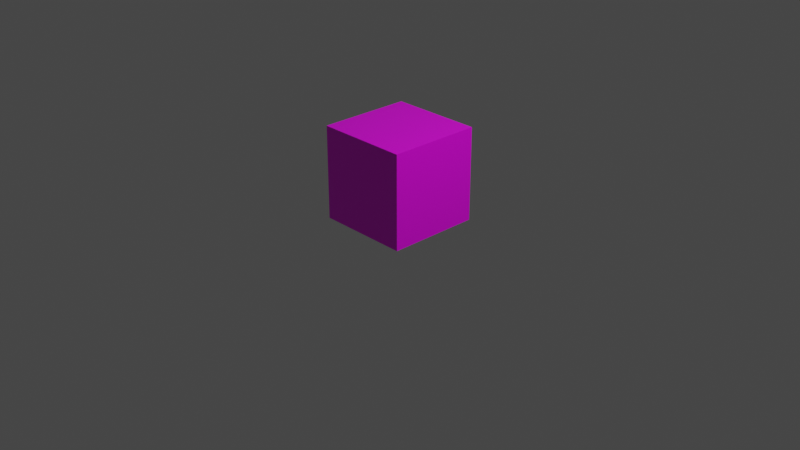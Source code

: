 # Source: cube.blend  (saved by Blender 2.81.16; exported with 4.5.12 LTS)
import bpy
from mathutils import Matrix  # noqa: F401  (used for matrix-valued properties, if any)

bpy.ops.wm.read_factory_settings(use_empty=True)
scene = bpy.context.scene
scene.name = 'Scene'

# ---- collections
col_collection = bpy.data.collections.new('Collection'); scene.collection.children.link(col_collection)

# ---- images (referenced by path relative to the original .blend; pixels are not part of the script)
import os
ASSET_DIR = os.environ.get("B2B_ASSET_DIR", "")  # directory of the original .blend (textures are referenced by path, not embedded)
HERE = os.path.dirname(os.path.abspath(__file__))  # packed textures are extracted next to this script under _unpacked/

def load_image(name, relpath, width, height, colorspace="sRGB"):
    """Load a texture the original file referenced (path relative to the .blend, or extracted next to this script)."""
    p = next((c for c in (os.path.join(HERE, relpath), os.path.join(ASSET_DIR, relpath)) if relpath and os.path.exists(c)), "")
    if p:
        img = bpy.data.images.load(p, check_existing=True)
        img.name = name
    else:  # same state as the original file: an image datablock whose file is absent (Cycles renders it pink)
        img = bpy.data.images.new(name, width, height)
        img.source = "FILE"
        img.filepath = "//" + (relpath or name)
    img.colorspace_settings.name = colorspace
    return img
img_side = load_image('side', 'side.png', 1024, 1024, 'sRGB')

# ---- materials (node trees are filled in below, after node groups)
mat_sidematerial = bpy.data.materials.new('SideMaterial')
mat_sidematerial.alpha_threshold = 0.0
mat_sidematerial.use_transparent_shadow = False
mat_sidematerial.line_color = (0.0, 0.0, 0.0, 1.0)

# ---- material node trees
mat_sidematerial.use_nodes = True; mat_sidematerial.node_tree.nodes.clear()
_N = mat_sidematerial.node_tree.nodes; _L = mat_sidematerial.node_tree.links
n0 = _N.new('ShaderNodeOutputMaterial'); n0.name = 'Material Output'; n0.location = (300, 300)
n1 = _N.new('ShaderNodeBsdfPrincipled'); n1.name = 'Principled BSDF'; n1.location = (10, 300)
n1.distribution = 'GGX'
n1.subsurface_method = 'BURLEY'
n1.inputs[2].default_value = 0.4
n1.inputs[3].default_value = 1.45
n1.inputs[27].default_value = (0.0, 0.0, 0.0, 1.0)
n1.inputs[28].default_value = 1.0
n2 = _N.new('ShaderNodeTexImage'); n2.name = 'Image Texture'; n2.location = (-280, 280)
n2.image = img_side
_L.new(n1.outputs[0], n0.inputs[0])
_L.new(n2.outputs[0], n1.inputs[0])
n0.is_active_output = True

# ---- world
world_world = bpy.data.worlds.new('World'); scene.world = world_world
world_world.use_nodes = True; world_world.node_tree.nodes.clear()
_N = world_world.node_tree.nodes; _L = world_world.node_tree.links
n0 = _N.new('ShaderNodeOutputWorld'); n0.name = 'World Output'; n0.location = (300, 300)
n1 = _N.new('ShaderNodeBackground'); n1.name = 'Background'; n1.location = (10, 300)
n1.inputs[0].default_value = (0.05088, 0.05088, 0.05088, 1.0)
_L.new(n1.outputs[0], n0.inputs[0])
n0.is_active_output = True
world_world.color = (0.05088, 0.05088, 0.05088)
world_world.use_sun_shadow = False
world_world.sun_shadow_jitter_overblur = 0.0

# ---- cameras
cam_camera = bpy.data.cameras.new('Camera')
cam_camera.clip_end = 100.0
cam_camera.ortho_scale = 7.314

# ---- lights
light_light = bpy.data.lights.new('Light', 'POINT')
light_light.transmission_factor = 0.0
light_light.energy = 1000.0
light_light.shadow_soft_size = 0.1
light_light.shadow_maximum_resolution = 0.006
light_light.use_absolute_resolution = True

# ---- meshes
me_cube = bpy.data.meshes.new('Cube')
me_cube.from_pydata([(0.5, 0.5, 1.0), (0.5, 0.5, 0.0), (0.5, -0.5, 1.0), (0.5, -0.5, 0.0), (-0.5, 0.5, 1.0), (-0.5, 0.5, 0.0), (-0.5, -0.5, 1.0), (-0.5, -0.5, 0.0)], [], [(0, 4, 6, 2), (3, 2, 6, 7), (7, 6, 4, 5), (5, 1, 3, 7), (1, 0, 2, 3), (5, 4, 0, 1)])
_uv = me_cube.uv_layers.new(name='UVMap')
_uv.uv.foreach_set('vector', [0.0, 0.0, 1.0, 0.0, 1.0, 1.0, 0.0, 1.0, 0.0, 0.0, 1.0, 0.0, 1.0, 1.0, 0.0, 1.0, 0.0, 0.0, 1.0, 0.0, 1.0, 1.0, 0.0, 1.0, 0.0, 0.0, 1.0, 0.0, 1.0, 1.0, 0.0, 1.0, 0.0, 0.0, 1.0, 0.0, 1.0, 1.0, 0.0, 1.0, 0.0, 0.0, 1.0, 0.0, 1.0, 1.0, 0.0, 1.0])
me_cube.materials.append(mat_sidematerial)
me_cube.use_remesh_preserve_volume = False
me_cube.use_remesh_preserve_attributes = False
me_cube.use_mirror_vertex_groups = False
me_cube.update()

# ---- objects
ob_cube = bpy.data.objects.new('Cube', me_cube)
ob_light = bpy.data.objects.new('Light', light_light)
ob_camera = bpy.data.objects.new('Camera', cam_camera)

# ---- transforms, parenting, visibility, modifiers, constraints
ob_cube.location = (0.0, 0.0, 0.0)
ob_cube.lock_rotations_4d = False
ob_cube.empty_display_type = 'ARROWS'
ob_cube.lineart.crease_threshold = 0.0
ob_light.location = (4.076, 1.005, 5.904)
ob_light.rotation_euler = (0.6503, 0.05522, 1.866)
ob_light.lock_rotations_4d = False
ob_light.empty_display_type = 'ARROWS'
ob_light.color = (0.0, 0.0, 0.0, 0.0)
ob_light.lineart.crease_threshold = 0.0
ob_camera.location = (7.359, -6.926, 4.958)
ob_camera.rotation_euler = (1.109, 0.0, 0.8149)
ob_camera.lock_rotations_4d = False
ob_camera.empty_display_type = 'ARROWS'
ob_camera.color = (0.0, 0.0, 0.0, 0.0)
ob_camera.display_type = 'WIRE'
ob_camera.lineart.crease_threshold = 0.0

# ---- collection membership
col_collection.objects.link(ob_cube)
col_collection.objects.link(ob_light)
col_collection.objects.link(ob_camera)

# ---- scene / render settings (as saved in the file)
scene.camera = ob_camera
scene.frame_start = 1; scene.frame_end = 250; scene.frame_set(1)
scene.render.engine = 'BLENDER_EEVEE_NEXT'
scene.cycles.use_denoising = False
scene.cycles.samples = 128
scene.cycles.sampling_pattern = 'TABULATED_SOBOL'
scene.cycles.use_adaptive_sampling = False
scene.cycles.use_light_tree = False
scene.view_settings.view_transform = 'Filmic'
bpy.context.view_layer.update()
